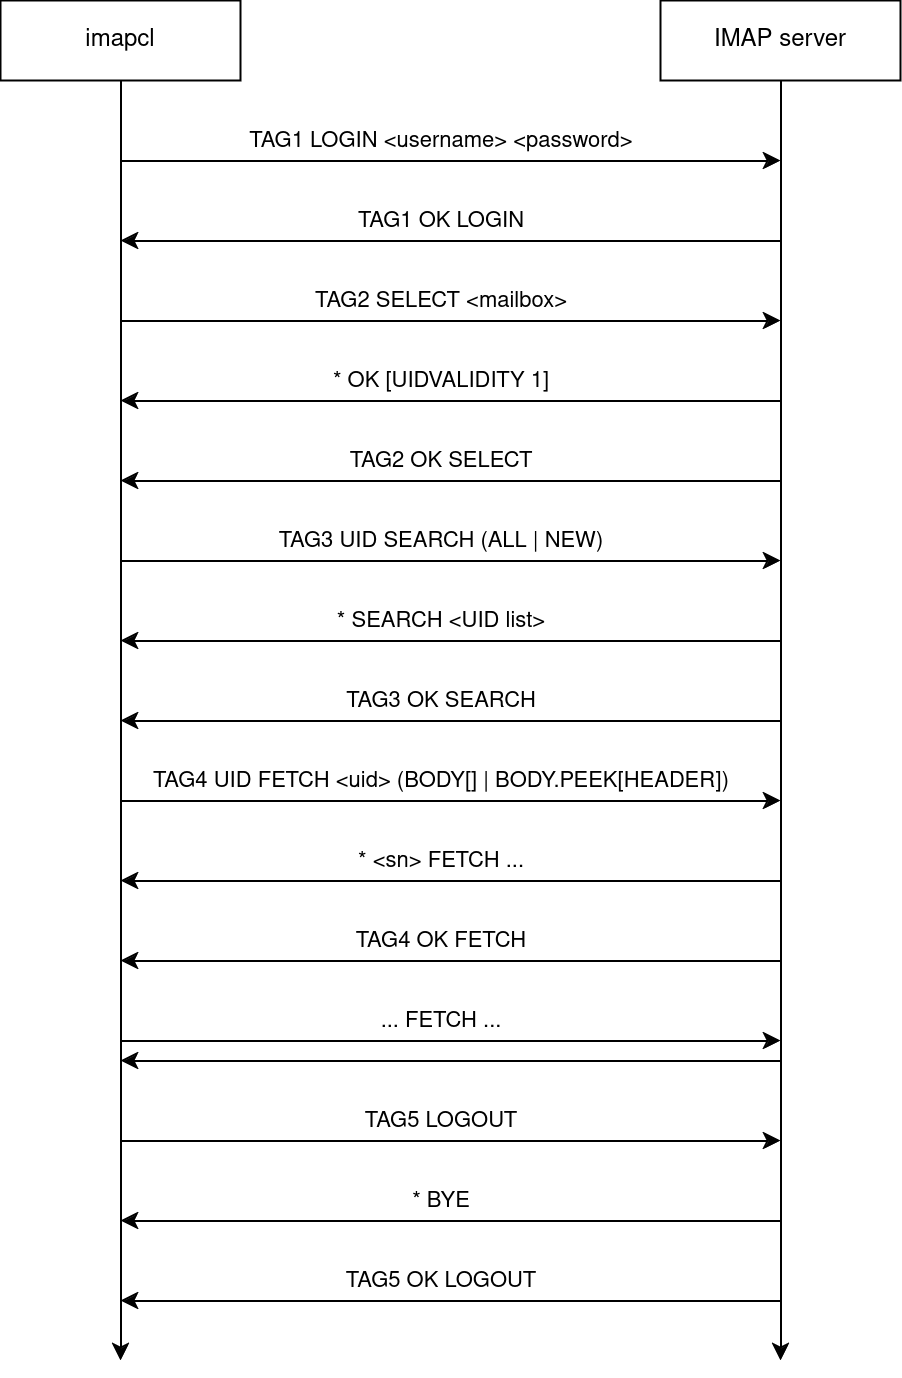

The diagram above was exported from draw.io. Its source (the exported page's mxGraphModel, read from the mxfile embedded in the PNG):
<mxGraphModel dx="1734" dy="853" grid="1" gridSize="10" guides="1" tooltips="1" connect="1" arrows="1" fold="1" page="0" pageScale="1" pageWidth="850" pageHeight="1100" math="0" shadow="0">
  <root>
    <mxCell id="0" />
    <mxCell id="1" parent="0" />
    <mxCell id="EIVdnWBlyBFQRusdeM6f-2" value="IMAP server" style="rounded=0;whiteSpace=wrap;html=1;" vertex="1" parent="1">
      <mxGeometry x="410" y="260" width="120" height="40" as="geometry" />
    </mxCell>
    <mxCell id="EIVdnWBlyBFQRusdeM6f-3" value="" style="endArrow=classic;html=1;rounded=0;exitX=0.5;exitY=1;exitDx=0;exitDy=0;" edge="1" parent="1" source="EIVdnWBlyBFQRusdeM6f-2">
      <mxGeometry width="50" height="50" relative="1" as="geometry">
        <mxPoint x="400" y="550" as="sourcePoint" />
        <mxPoint x="470" y="940" as="targetPoint" />
      </mxGeometry>
    </mxCell>
    <mxCell id="EIVdnWBlyBFQRusdeM6f-4" value="imapcl" style="rounded=0;whiteSpace=wrap;html=1;" vertex="1" parent="1">
      <mxGeometry x="80" y="260" width="120" height="40" as="geometry" />
    </mxCell>
    <mxCell id="EIVdnWBlyBFQRusdeM6f-5" value="" style="endArrow=classic;html=1;rounded=0;exitX=0.5;exitY=1;exitDx=0;exitDy=0;" edge="1" parent="1" source="EIVdnWBlyBFQRusdeM6f-4">
      <mxGeometry width="50" height="50" relative="1" as="geometry">
        <mxPoint x="70" y="550" as="sourcePoint" />
        <mxPoint x="140" y="940" as="targetPoint" />
      </mxGeometry>
    </mxCell>
    <mxCell id="EIVdnWBlyBFQRusdeM6f-6" value="" style="endArrow=classic;html=1;rounded=0;" edge="1" parent="1">
      <mxGeometry width="50" height="50" relative="1" as="geometry">
        <mxPoint x="140" y="340" as="sourcePoint" />
        <mxPoint x="470" y="340" as="targetPoint" />
      </mxGeometry>
    </mxCell>
    <mxCell id="EIVdnWBlyBFQRusdeM6f-8" value="TAG1 LOGIN &amp;lt;username&amp;gt; &amp;lt;password&amp;gt;" style="edgeLabel;html=1;align=center;verticalAlign=middle;resizable=0;points=[];" vertex="1" connectable="0" parent="EIVdnWBlyBFQRusdeM6f-6">
      <mxGeometry x="-0.0909" y="1" relative="1" as="geometry">
        <mxPoint x="10" y="-9" as="offset" />
      </mxGeometry>
    </mxCell>
    <mxCell id="EIVdnWBlyBFQRusdeM6f-7" value="" style="endArrow=classic;html=1;rounded=0;" edge="1" parent="1">
      <mxGeometry width="50" height="50" relative="1" as="geometry">
        <mxPoint x="470" y="380" as="sourcePoint" />
        <mxPoint x="140" y="380" as="targetPoint" />
      </mxGeometry>
    </mxCell>
    <mxCell id="EIVdnWBlyBFQRusdeM6f-9" value="TAG1 OK LOGIN" style="edgeLabel;html=1;align=center;verticalAlign=middle;resizable=0;points=[];" vertex="1" connectable="0" parent="EIVdnWBlyBFQRusdeM6f-7">
      <mxGeometry x="0.0543" y="2" relative="1" as="geometry">
        <mxPoint x="4" y="-12" as="offset" />
      </mxGeometry>
    </mxCell>
    <mxCell id="EIVdnWBlyBFQRusdeM6f-10" value="" style="endArrow=classic;html=1;rounded=0;" edge="1" parent="1">
      <mxGeometry width="50" height="50" relative="1" as="geometry">
        <mxPoint x="140" y="420" as="sourcePoint" />
        <mxPoint x="470" y="420" as="targetPoint" />
      </mxGeometry>
    </mxCell>
    <mxCell id="EIVdnWBlyBFQRusdeM6f-11" value="TAG2 SELECT &amp;lt;mailbox&amp;gt;" style="edgeLabel;html=1;align=center;verticalAlign=middle;resizable=0;points=[];" vertex="1" connectable="0" parent="EIVdnWBlyBFQRusdeM6f-10">
      <mxGeometry x="-0.0909" y="1" relative="1" as="geometry">
        <mxPoint x="10" y="-9" as="offset" />
      </mxGeometry>
    </mxCell>
    <mxCell id="EIVdnWBlyBFQRusdeM6f-12" value="" style="endArrow=classic;html=1;rounded=0;" edge="1" parent="1">
      <mxGeometry width="50" height="50" relative="1" as="geometry">
        <mxPoint x="470" y="500" as="sourcePoint" />
        <mxPoint x="140" y="500" as="targetPoint" />
      </mxGeometry>
    </mxCell>
    <mxCell id="EIVdnWBlyBFQRusdeM6f-13" value="TAG2 OK SELECT" style="edgeLabel;html=1;align=center;verticalAlign=middle;resizable=0;points=[];" vertex="1" connectable="0" parent="EIVdnWBlyBFQRusdeM6f-12">
      <mxGeometry x="0.0543" y="2" relative="1" as="geometry">
        <mxPoint x="4" y="-12" as="offset" />
      </mxGeometry>
    </mxCell>
    <mxCell id="EIVdnWBlyBFQRusdeM6f-14" value="" style="endArrow=classic;html=1;rounded=0;" edge="1" parent="1">
      <mxGeometry width="50" height="50" relative="1" as="geometry">
        <mxPoint x="140" y="540" as="sourcePoint" />
        <mxPoint x="470" y="540" as="targetPoint" />
      </mxGeometry>
    </mxCell>
    <mxCell id="EIVdnWBlyBFQRusdeM6f-15" value="TAG3 UID SEARCH (ALL | NEW)" style="edgeLabel;html=1;align=center;verticalAlign=middle;resizable=0;points=[];" vertex="1" connectable="0" parent="EIVdnWBlyBFQRusdeM6f-14">
      <mxGeometry x="-0.0909" y="1" relative="1" as="geometry">
        <mxPoint x="10" y="-9" as="offset" />
      </mxGeometry>
    </mxCell>
    <mxCell id="EIVdnWBlyBFQRusdeM6f-16" value="" style="endArrow=classic;html=1;rounded=0;" edge="1" parent="1">
      <mxGeometry width="50" height="50" relative="1" as="geometry">
        <mxPoint x="470" y="620" as="sourcePoint" />
        <mxPoint x="140" y="620" as="targetPoint" />
      </mxGeometry>
    </mxCell>
    <mxCell id="EIVdnWBlyBFQRusdeM6f-17" value="TAG3 OK SEARCH" style="edgeLabel;html=1;align=center;verticalAlign=middle;resizable=0;points=[];" vertex="1" connectable="0" parent="EIVdnWBlyBFQRusdeM6f-16">
      <mxGeometry x="0.0543" y="2" relative="1" as="geometry">
        <mxPoint x="4" y="-12" as="offset" />
      </mxGeometry>
    </mxCell>
    <mxCell id="EIVdnWBlyBFQRusdeM6f-18" value="" style="endArrow=classic;html=1;rounded=0;" edge="1" parent="1">
      <mxGeometry width="50" height="50" relative="1" as="geometry">
        <mxPoint x="140" y="660" as="sourcePoint" />
        <mxPoint x="470" y="660" as="targetPoint" />
      </mxGeometry>
    </mxCell>
    <mxCell id="EIVdnWBlyBFQRusdeM6f-19" value="TAG4 UID FETCH &amp;lt;uid&amp;gt; (BODY[] | BODY.PEEK[HEADER])" style="edgeLabel;html=1;align=center;verticalAlign=middle;resizable=0;points=[];" vertex="1" connectable="0" parent="EIVdnWBlyBFQRusdeM6f-18">
      <mxGeometry x="-0.0909" y="1" relative="1" as="geometry">
        <mxPoint x="10" y="-9" as="offset" />
      </mxGeometry>
    </mxCell>
    <mxCell id="EIVdnWBlyBFQRusdeM6f-20" value="" style="endArrow=classic;html=1;rounded=0;" edge="1" parent="1">
      <mxGeometry width="50" height="50" relative="1" as="geometry">
        <mxPoint x="470" y="700" as="sourcePoint" />
        <mxPoint x="140" y="700" as="targetPoint" />
      </mxGeometry>
    </mxCell>
    <mxCell id="EIVdnWBlyBFQRusdeM6f-21" value="* &amp;lt;sn&amp;gt; FETCH ..." style="edgeLabel;html=1;align=center;verticalAlign=middle;resizable=0;points=[];" vertex="1" connectable="0" parent="EIVdnWBlyBFQRusdeM6f-20">
      <mxGeometry x="0.0543" y="2" relative="1" as="geometry">
        <mxPoint x="4" y="-12" as="offset" />
      </mxGeometry>
    </mxCell>
    <mxCell id="EIVdnWBlyBFQRusdeM6f-22" value="" style="endArrow=classic;html=1;rounded=0;" edge="1" parent="1">
      <mxGeometry width="50" height="50" relative="1" as="geometry">
        <mxPoint x="470" y="460" as="sourcePoint" />
        <mxPoint x="140" y="460" as="targetPoint" />
      </mxGeometry>
    </mxCell>
    <mxCell id="EIVdnWBlyBFQRusdeM6f-23" value="* OK [UIDVALIDITY 1]" style="edgeLabel;html=1;align=center;verticalAlign=middle;resizable=0;points=[];" vertex="1" connectable="0" parent="EIVdnWBlyBFQRusdeM6f-22">
      <mxGeometry x="0.0543" y="2" relative="1" as="geometry">
        <mxPoint x="4" y="-12" as="offset" />
      </mxGeometry>
    </mxCell>
    <mxCell id="EIVdnWBlyBFQRusdeM6f-24" value="" style="endArrow=classic;html=1;rounded=0;" edge="1" parent="1">
      <mxGeometry width="50" height="50" relative="1" as="geometry">
        <mxPoint x="470" y="580" as="sourcePoint" />
        <mxPoint x="140" y="580" as="targetPoint" />
      </mxGeometry>
    </mxCell>
    <mxCell id="EIVdnWBlyBFQRusdeM6f-25" value="* SEARCH &amp;lt;UID list&amp;gt;" style="edgeLabel;html=1;align=center;verticalAlign=middle;resizable=0;points=[];" vertex="1" connectable="0" parent="EIVdnWBlyBFQRusdeM6f-24">
      <mxGeometry x="0.0543" y="2" relative="1" as="geometry">
        <mxPoint x="4" y="-12" as="offset" />
      </mxGeometry>
    </mxCell>
    <mxCell id="EIVdnWBlyBFQRusdeM6f-26" value="" style="endArrow=classic;html=1;rounded=0;" edge="1" parent="1">
      <mxGeometry width="50" height="50" relative="1" as="geometry">
        <mxPoint x="140" y="780" as="sourcePoint" />
        <mxPoint x="470" y="780" as="targetPoint" />
      </mxGeometry>
    </mxCell>
    <mxCell id="EIVdnWBlyBFQRusdeM6f-27" value="... FETCH ..." style="edgeLabel;html=1;align=center;verticalAlign=middle;resizable=0;points=[];" vertex="1" connectable="0" parent="EIVdnWBlyBFQRusdeM6f-26">
      <mxGeometry x="-0.0909" y="1" relative="1" as="geometry">
        <mxPoint x="10" y="-9" as="offset" />
      </mxGeometry>
    </mxCell>
    <mxCell id="EIVdnWBlyBFQRusdeM6f-28" value="" style="endArrow=classic;html=1;rounded=0;" edge="1" parent="1">
      <mxGeometry width="50" height="50" relative="1" as="geometry">
        <mxPoint x="470" y="790" as="sourcePoint" />
        <mxPoint x="140" y="790" as="targetPoint" />
      </mxGeometry>
    </mxCell>
    <mxCell id="EIVdnWBlyBFQRusdeM6f-30" value="" style="endArrow=classic;html=1;rounded=0;" edge="1" parent="1">
      <mxGeometry width="50" height="50" relative="1" as="geometry">
        <mxPoint x="140" y="830" as="sourcePoint" />
        <mxPoint x="470" y="830" as="targetPoint" />
      </mxGeometry>
    </mxCell>
    <mxCell id="EIVdnWBlyBFQRusdeM6f-31" value="TAG5 LOGOUT" style="edgeLabel;html=1;align=center;verticalAlign=middle;resizable=0;points=[];" vertex="1" connectable="0" parent="EIVdnWBlyBFQRusdeM6f-30">
      <mxGeometry x="-0.0909" y="1" relative="1" as="geometry">
        <mxPoint x="10" y="-9" as="offset" />
      </mxGeometry>
    </mxCell>
    <mxCell id="EIVdnWBlyBFQRusdeM6f-32" value="" style="endArrow=classic;html=1;rounded=0;" edge="1" parent="1">
      <mxGeometry width="50" height="50" relative="1" as="geometry">
        <mxPoint x="470" y="870" as="sourcePoint" />
        <mxPoint x="140" y="870" as="targetPoint" />
      </mxGeometry>
    </mxCell>
    <mxCell id="EIVdnWBlyBFQRusdeM6f-33" value="* BYE " style="edgeLabel;html=1;align=center;verticalAlign=middle;resizable=0;points=[];" vertex="1" connectable="0" parent="EIVdnWBlyBFQRusdeM6f-32">
      <mxGeometry x="0.0543" y="2" relative="1" as="geometry">
        <mxPoint x="4" y="-12" as="offset" />
      </mxGeometry>
    </mxCell>
    <mxCell id="EIVdnWBlyBFQRusdeM6f-34" value="" style="endArrow=classic;html=1;rounded=0;" edge="1" parent="1">
      <mxGeometry width="50" height="50" relative="1" as="geometry">
        <mxPoint x="470" y="740" as="sourcePoint" />
        <mxPoint x="140" y="740" as="targetPoint" />
      </mxGeometry>
    </mxCell>
    <mxCell id="EIVdnWBlyBFQRusdeM6f-35" value="TAG4 OK FETCH" style="edgeLabel;html=1;align=center;verticalAlign=middle;resizable=0;points=[];" vertex="1" connectable="0" parent="EIVdnWBlyBFQRusdeM6f-34">
      <mxGeometry x="0.0543" y="2" relative="1" as="geometry">
        <mxPoint x="4" y="-12" as="offset" />
      </mxGeometry>
    </mxCell>
    <mxCell id="EIVdnWBlyBFQRusdeM6f-36" value="" style="endArrow=classic;html=1;rounded=0;fontStyle=1" edge="1" parent="1">
      <mxGeometry width="50" height="50" relative="1" as="geometry">
        <mxPoint x="470" y="910" as="sourcePoint" />
        <mxPoint x="140" y="910" as="targetPoint" />
      </mxGeometry>
    </mxCell>
    <mxCell id="EIVdnWBlyBFQRusdeM6f-37" value="TAG5 OK LOGOUT" style="edgeLabel;html=1;align=center;verticalAlign=middle;resizable=0;points=[];" vertex="1" connectable="0" parent="EIVdnWBlyBFQRusdeM6f-36">
      <mxGeometry x="0.0543" y="2" relative="1" as="geometry">
        <mxPoint x="4" y="-12" as="offset" />
      </mxGeometry>
    </mxCell>
  </root>
</mxGraphModel>